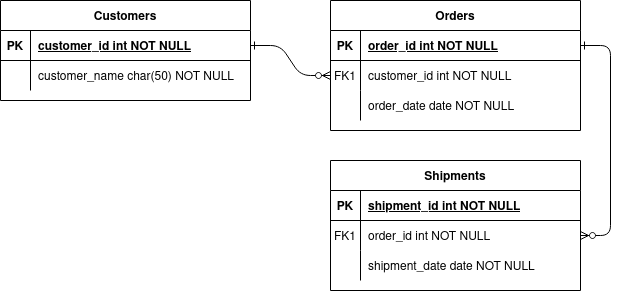

The diagram above was exported from draw.io. Its source (the exported page's mxGraphModel, read from the mxfile embedded in the PNG):
<mxGraphModel dx="1841" dy="1063" grid="1" gridSize="10" guides="1" tooltips="1" connect="1" arrows="1" fold="1" page="1" pageScale="1" pageWidth="850" pageHeight="1100" math="0" shadow="0" extFonts="Permanent Marker^https://fonts.googleapis.com/css?family=Permanent+Marker">
  <root>
    <mxCell id="0" />
    <mxCell id="1" parent="0" />
    <mxCell id="C-vyLk0tnHw3VtMMgP7b-1" value="" style="edgeStyle=entityRelationEdgeStyle;endArrow=ERzeroToMany;startArrow=ERone;endFill=1;startFill=0;" parent="1" source="C-vyLk0tnHw3VtMMgP7b-24" target="C-vyLk0tnHw3VtMMgP7b-6" edge="1">
      <mxGeometry width="100" height="100" relative="1" as="geometry">
        <mxPoint x="340" y="720" as="sourcePoint" />
        <mxPoint x="440" y="620" as="targetPoint" />
      </mxGeometry>
    </mxCell>
    <mxCell id="C-vyLk0tnHw3VtMMgP7b-12" value="" style="edgeStyle=entityRelationEdgeStyle;endArrow=ERzeroToMany;startArrow=ERone;endFill=1;startFill=0;" parent="1" source="C-vyLk0tnHw3VtMMgP7b-3" target="C-vyLk0tnHw3VtMMgP7b-17" edge="1">
      <mxGeometry width="100" height="100" relative="1" as="geometry">
        <mxPoint x="400" y="180" as="sourcePoint" />
        <mxPoint x="460" y="205" as="targetPoint" />
      </mxGeometry>
    </mxCell>
    <mxCell id="C-vyLk0tnHw3VtMMgP7b-2" value="Orders" style="shape=table;startSize=30;container=1;collapsible=1;childLayout=tableLayout;fixedRows=1;rowLines=0;fontStyle=1;align=center;resizeLast=1;" parent="1" vertex="1">
      <mxGeometry x="450" y="120" width="250" height="130" as="geometry" />
    </mxCell>
    <mxCell id="C-vyLk0tnHw3VtMMgP7b-3" value="" style="shape=partialRectangle;collapsible=0;dropTarget=0;pointerEvents=0;fillColor=none;points=[[0,0.5],[1,0.5]];portConstraint=eastwest;top=0;left=0;right=0;bottom=1;" parent="C-vyLk0tnHw3VtMMgP7b-2" vertex="1">
      <mxGeometry y="30" width="250" height="30" as="geometry" />
    </mxCell>
    <mxCell id="C-vyLk0tnHw3VtMMgP7b-4" value="PK" style="shape=partialRectangle;overflow=hidden;connectable=0;fillColor=none;top=0;left=0;bottom=0;right=0;fontStyle=1;" parent="C-vyLk0tnHw3VtMMgP7b-3" vertex="1">
      <mxGeometry width="30" height="30" as="geometry" />
    </mxCell>
    <mxCell id="C-vyLk0tnHw3VtMMgP7b-5" value="order_id int NOT NULL " style="shape=partialRectangle;overflow=hidden;connectable=0;fillColor=none;top=0;left=0;bottom=0;right=0;align=left;spacingLeft=6;fontStyle=5;" parent="C-vyLk0tnHw3VtMMgP7b-3" vertex="1">
      <mxGeometry x="30" width="220" height="30" as="geometry" />
    </mxCell>
    <mxCell id="C-vyLk0tnHw3VtMMgP7b-6" value="" style="shape=partialRectangle;collapsible=0;dropTarget=0;pointerEvents=0;fillColor=none;points=[[0,0.5],[1,0.5]];portConstraint=eastwest;top=0;left=0;right=0;bottom=0;" parent="C-vyLk0tnHw3VtMMgP7b-2" vertex="1">
      <mxGeometry y="60" width="250" height="30" as="geometry" />
    </mxCell>
    <mxCell id="C-vyLk0tnHw3VtMMgP7b-7" value="FK1" style="shape=partialRectangle;overflow=hidden;connectable=0;fillColor=none;top=0;left=0;bottom=0;right=0;" parent="C-vyLk0tnHw3VtMMgP7b-6" vertex="1">
      <mxGeometry width="30" height="30" as="geometry" />
    </mxCell>
    <mxCell id="C-vyLk0tnHw3VtMMgP7b-8" value="customer_id int NOT NULL" style="shape=partialRectangle;overflow=hidden;connectable=0;fillColor=none;top=0;left=0;bottom=0;right=0;align=left;spacingLeft=6;" parent="C-vyLk0tnHw3VtMMgP7b-6" vertex="1">
      <mxGeometry x="30" width="220" height="30" as="geometry" />
    </mxCell>
    <mxCell id="C-vyLk0tnHw3VtMMgP7b-9" value="" style="shape=partialRectangle;collapsible=0;dropTarget=0;pointerEvents=0;fillColor=none;points=[[0,0.5],[1,0.5]];portConstraint=eastwest;top=0;left=0;right=0;bottom=0;" parent="C-vyLk0tnHw3VtMMgP7b-2" vertex="1">
      <mxGeometry y="90" width="250" height="30" as="geometry" />
    </mxCell>
    <mxCell id="C-vyLk0tnHw3VtMMgP7b-10" value="" style="shape=partialRectangle;overflow=hidden;connectable=0;fillColor=none;top=0;left=0;bottom=0;right=0;" parent="C-vyLk0tnHw3VtMMgP7b-9" vertex="1">
      <mxGeometry width="30" height="30" as="geometry" />
    </mxCell>
    <mxCell id="C-vyLk0tnHw3VtMMgP7b-11" value="order_date date NOT NULL" style="shape=partialRectangle;overflow=hidden;connectable=0;fillColor=none;top=0;left=0;bottom=0;right=0;align=left;spacingLeft=6;" parent="C-vyLk0tnHw3VtMMgP7b-9" vertex="1">
      <mxGeometry x="30" width="220" height="30" as="geometry" />
    </mxCell>
    <mxCell id="C-vyLk0tnHw3VtMMgP7b-13" value="Shipments" style="shape=table;startSize=30;container=1;collapsible=1;childLayout=tableLayout;fixedRows=1;rowLines=0;fontStyle=1;align=center;resizeLast=1;" parent="1" vertex="1">
      <mxGeometry x="450" y="280" width="250" height="130" as="geometry" />
    </mxCell>
    <mxCell id="C-vyLk0tnHw3VtMMgP7b-14" value="" style="shape=partialRectangle;collapsible=0;dropTarget=0;pointerEvents=0;fillColor=none;points=[[0,0.5],[1,0.5]];portConstraint=eastwest;top=0;left=0;right=0;bottom=1;" parent="C-vyLk0tnHw3VtMMgP7b-13" vertex="1">
      <mxGeometry y="30" width="250" height="30" as="geometry" />
    </mxCell>
    <mxCell id="C-vyLk0tnHw3VtMMgP7b-15" value="PK" style="shape=partialRectangle;overflow=hidden;connectable=0;fillColor=none;top=0;left=0;bottom=0;right=0;fontStyle=1;" parent="C-vyLk0tnHw3VtMMgP7b-14" vertex="1">
      <mxGeometry width="30" height="30" as="geometry" />
    </mxCell>
    <mxCell id="C-vyLk0tnHw3VtMMgP7b-16" value="shipment_id int NOT NULL " style="shape=partialRectangle;overflow=hidden;connectable=0;fillColor=none;top=0;left=0;bottom=0;right=0;align=left;spacingLeft=6;fontStyle=5;" parent="C-vyLk0tnHw3VtMMgP7b-14" vertex="1">
      <mxGeometry x="30" width="220" height="30" as="geometry" />
    </mxCell>
    <mxCell id="C-vyLk0tnHw3VtMMgP7b-17" value="" style="shape=partialRectangle;collapsible=0;dropTarget=0;pointerEvents=0;fillColor=none;points=[[0,0.5],[1,0.5]];portConstraint=eastwest;top=0;left=0;right=0;bottom=0;" parent="C-vyLk0tnHw3VtMMgP7b-13" vertex="1">
      <mxGeometry y="60" width="250" height="30" as="geometry" />
    </mxCell>
    <mxCell id="C-vyLk0tnHw3VtMMgP7b-18" value="FK1" style="shape=partialRectangle;overflow=hidden;connectable=0;fillColor=none;top=0;left=0;bottom=0;right=0;" parent="C-vyLk0tnHw3VtMMgP7b-17" vertex="1">
      <mxGeometry width="30" height="30" as="geometry" />
    </mxCell>
    <mxCell id="C-vyLk0tnHw3VtMMgP7b-19" value="order_id int NOT NULL" style="shape=partialRectangle;overflow=hidden;connectable=0;fillColor=none;top=0;left=0;bottom=0;right=0;align=left;spacingLeft=6;" parent="C-vyLk0tnHw3VtMMgP7b-17" vertex="1">
      <mxGeometry x="30" width="220" height="30" as="geometry" />
    </mxCell>
    <mxCell id="C-vyLk0tnHw3VtMMgP7b-20" value="" style="shape=partialRectangle;collapsible=0;dropTarget=0;pointerEvents=0;fillColor=none;points=[[0,0.5],[1,0.5]];portConstraint=eastwest;top=0;left=0;right=0;bottom=0;" parent="C-vyLk0tnHw3VtMMgP7b-13" vertex="1">
      <mxGeometry y="90" width="250" height="30" as="geometry" />
    </mxCell>
    <mxCell id="C-vyLk0tnHw3VtMMgP7b-21" value="" style="shape=partialRectangle;overflow=hidden;connectable=0;fillColor=none;top=0;left=0;bottom=0;right=0;" parent="C-vyLk0tnHw3VtMMgP7b-20" vertex="1">
      <mxGeometry width="30" height="30" as="geometry" />
    </mxCell>
    <mxCell id="C-vyLk0tnHw3VtMMgP7b-22" value="shipment_date date NOT NULL" style="shape=partialRectangle;overflow=hidden;connectable=0;fillColor=none;top=0;left=0;bottom=0;right=0;align=left;spacingLeft=6;" parent="C-vyLk0tnHw3VtMMgP7b-20" vertex="1">
      <mxGeometry x="30" width="220" height="30" as="geometry" />
    </mxCell>
    <mxCell id="C-vyLk0tnHw3VtMMgP7b-23" value="Customers" style="shape=table;startSize=30;container=1;collapsible=1;childLayout=tableLayout;fixedRows=1;rowLines=0;fontStyle=1;align=center;resizeLast=1;" parent="1" vertex="1">
      <mxGeometry x="120" y="120" width="250" height="100" as="geometry" />
    </mxCell>
    <mxCell id="C-vyLk0tnHw3VtMMgP7b-24" value="" style="shape=partialRectangle;collapsible=0;dropTarget=0;pointerEvents=0;fillColor=none;points=[[0,0.5],[1,0.5]];portConstraint=eastwest;top=0;left=0;right=0;bottom=1;" parent="C-vyLk0tnHw3VtMMgP7b-23" vertex="1">
      <mxGeometry y="30" width="250" height="30" as="geometry" />
    </mxCell>
    <mxCell id="C-vyLk0tnHw3VtMMgP7b-25" value="PK" style="shape=partialRectangle;overflow=hidden;connectable=0;fillColor=none;top=0;left=0;bottom=0;right=0;fontStyle=1;" parent="C-vyLk0tnHw3VtMMgP7b-24" vertex="1">
      <mxGeometry width="30" height="30" as="geometry" />
    </mxCell>
    <mxCell id="C-vyLk0tnHw3VtMMgP7b-26" value="customer_id int NOT NULL " style="shape=partialRectangle;overflow=hidden;connectable=0;fillColor=none;top=0;left=0;bottom=0;right=0;align=left;spacingLeft=6;fontStyle=5;" parent="C-vyLk0tnHw3VtMMgP7b-24" vertex="1">
      <mxGeometry x="30" width="220" height="30" as="geometry" />
    </mxCell>
    <mxCell id="C-vyLk0tnHw3VtMMgP7b-27" value="" style="shape=partialRectangle;collapsible=0;dropTarget=0;pointerEvents=0;fillColor=none;points=[[0,0.5],[1,0.5]];portConstraint=eastwest;top=0;left=0;right=0;bottom=0;" parent="C-vyLk0tnHw3VtMMgP7b-23" vertex="1">
      <mxGeometry y="60" width="250" height="30" as="geometry" />
    </mxCell>
    <mxCell id="C-vyLk0tnHw3VtMMgP7b-28" value="" style="shape=partialRectangle;overflow=hidden;connectable=0;fillColor=none;top=0;left=0;bottom=0;right=0;" parent="C-vyLk0tnHw3VtMMgP7b-27" vertex="1">
      <mxGeometry width="30" height="30" as="geometry" />
    </mxCell>
    <mxCell id="C-vyLk0tnHw3VtMMgP7b-29" value="customer_name char(50) NOT NULL" style="shape=partialRectangle;overflow=hidden;connectable=0;fillColor=none;top=0;left=0;bottom=0;right=0;align=left;spacingLeft=6;" parent="C-vyLk0tnHw3VtMMgP7b-27" vertex="1">
      <mxGeometry x="30" width="220" height="30" as="geometry" />
    </mxCell>
  </root>
</mxGraphModel>